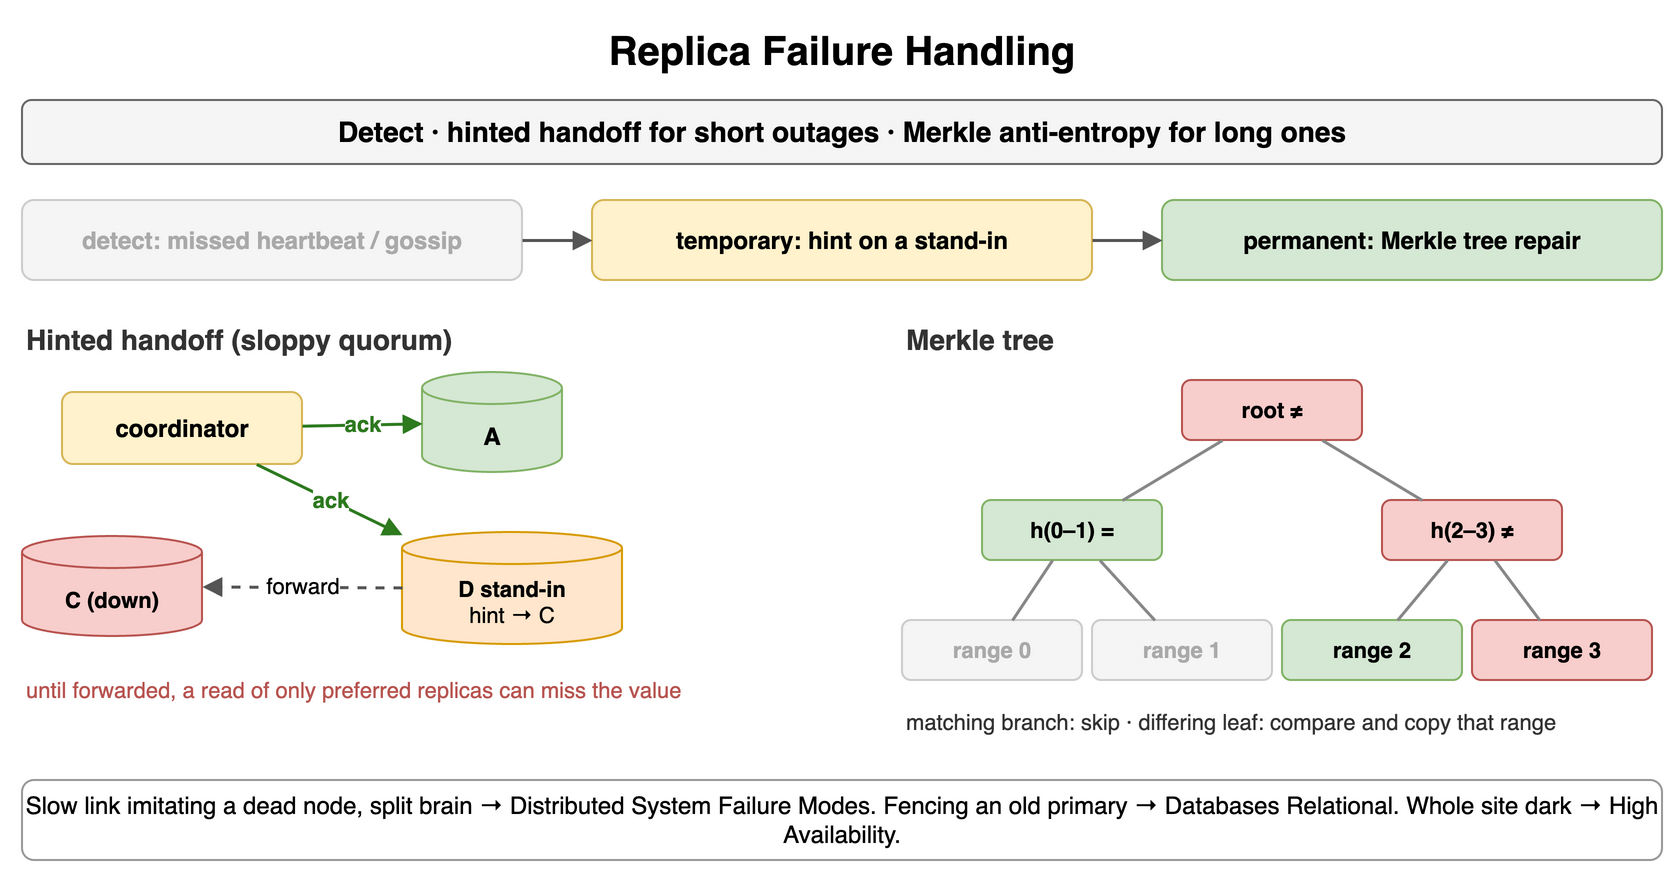

The diagram above was exported from draw.io. Its source (the exported page's mxGraphModel, read from the mxfile embedded in the PNG):
<mxGraphModel dx="900" dy="445" grid="1" gridSize="10" guides="1" tooltips="1" connect="1" arrows="1" fold="1" page="1" pageScale="1" pageWidth="900" pageHeight="445" math="0" shadow="0">
  <root>
    <mxCell id="0" />
    <mxCell id="1" parent="0" />
    <mxCell id="l1" value="Replica Failure Handling" style="text;html=1;align=center;verticalAlign=middle;whiteSpace=wrap;fontSize=20;fontStyle=1;" vertex="1" parent="1">
      <mxGeometry x="40" y="10" width="820" height="30" as="geometry" />
    </mxCell>
    <mxCell id="l2" value="Detect · hinted handoff for short outages · Merkle anti-entropy for long ones" style="rounded=1;whiteSpace=wrap;html=1;fillColor=#f5f5f5;strokeColor=#666666;fontStyle=1;fontSize=14;" vertex="1" parent="1">
      <mxGeometry x="40" y="50" width="820" height="32" as="geometry" />
    </mxCell>
    <mxCell id="l3" value="detect: missed heartbeat / gossip" style="rounded=1;whiteSpace=wrap;html=1;fillColor=#f5f5f5;strokeColor=#cccccc;fontSize=12;align=center;fontStyle=1;fontColor=#aaaaaa;" vertex="1" parent="1">
      <mxGeometry x="40" y="100" width="250" height="40" as="geometry" />
    </mxCell>
    <mxCell id="l4" value="temporary: hint on a stand-in" style="rounded=1;whiteSpace=wrap;html=1;fillColor=#fff2cc;strokeColor=#d6b656;fontSize=12;align=center;fontStyle=1;" vertex="1" parent="1">
      <mxGeometry x="325" y="100" width="250" height="40" as="geometry" />
    </mxCell>
    <mxCell id="l5" value="permanent: Merkle tree repair" style="rounded=1;whiteSpace=wrap;html=1;fillColor=#d5e8d4;strokeColor=#82b366;fontSize=12;align=center;fontStyle=1;" vertex="1" parent="1">
      <mxGeometry x="610" y="100" width="250" height="40" as="geometry" />
    </mxCell>
    <mxCell id="l6" value="" style="endArrow=block;endSize=6;html=1;strokeWidth=1.5;strokeColor=#555555;fontSize=11;labelBackgroundColor=#ffffff;" edge="1" parent="1" source="l3" target="l4">
      <mxGeometry relative="1" as="geometry" />
    </mxCell>
    <mxCell id="l7" value="" style="endArrow=block;endSize=6;html=1;strokeWidth=1.5;strokeColor=#555555;fontSize=11;labelBackgroundColor=#ffffff;" edge="1" parent="1" source="l4" target="l5">
      <mxGeometry relative="1" as="geometry" />
    </mxCell>
    <mxCell id="l8" value="Hinted handoff (sloppy quorum)" style="text;html=1;whiteSpace=wrap;fontSize=11;align=left;verticalAlign=middle;fontSize=14;fontColor=#333333;fontStyle=1;" vertex="1" parent="1">
      <mxGeometry x="40" y="160" width="400" height="20" as="geometry" />
    </mxCell>
    <mxCell id="l9" value="coordinator" style="rounded=1;whiteSpace=wrap;html=1;fillColor=#fff2cc;strokeColor=#d6b656;fontSize=12;align=center;fontStyle=1;" vertex="1" parent="1">
      <mxGeometry x="60" y="196" width="120" height="36" as="geometry" />
    </mxCell>
    <mxCell id="l10" value="A" style="shape=cylinder3;whiteSpace=wrap;html=1;boundedLbl=1;backgroundOutline=1;size=8;fillColor=#d5e8d4;strokeColor=#82b366;fontStyle=1;fontSize=12;" vertex="1" parent="1">
      <mxGeometry x="240" y="186" width="70" height="50" as="geometry" />
    </mxCell>
    <mxCell id="l11" value="C (down)" style="shape=cylinder3;whiteSpace=wrap;html=1;boundedLbl=1;backgroundOutline=1;size=8;fillColor=#f8cecc;strokeColor=#b85450;fontStyle=1;fontSize=11;" vertex="1" parent="1">
      <mxGeometry x="40" y="268" width="90" height="50" as="geometry" />
    </mxCell>
    <mxCell id="l12" value="D stand-in&lt;br&gt;&lt;span style='font-weight:normal'&gt;hint → C&lt;/span&gt;" style="shape=cylinder3;whiteSpace=wrap;html=1;boundedLbl=1;backgroundOutline=1;size=8;fillColor=#ffe6cc;strokeColor=#d79b00;fontStyle=1;fontSize=11;" vertex="1" parent="1">
      <mxGeometry x="230" y="266" width="110" height="56" as="geometry" />
    </mxCell>
    <mxCell id="l13" value="ack" style="endArrow=block;endSize=6;html=1;strokeWidth=1.5;strokeColor=#2d7a1f;fontSize=11;labelBackgroundColor=#ffffff;fontColor=#2d7a1f;fontStyle=1;" edge="1" parent="1" source="l9" target="l10">
      <mxGeometry relative="1" as="geometry" />
    </mxCell>
    <mxCell id="l14" value="ack" style="endArrow=block;endSize=6;html=1;strokeWidth=1.5;strokeColor=#2d7a1f;fontSize=11;labelBackgroundColor=#ffffff;fontColor=#2d7a1f;fontStyle=1;" edge="1" parent="1" source="l9" target="l12">
      <mxGeometry relative="1" as="geometry" />
    </mxCell>
    <mxCell id="l15" value="forward" style="endArrow=block;endSize=6;html=1;strokeWidth=1.5;strokeColor=#555555;fontSize=11;labelBackgroundColor=#ffffff;dashed=1;" edge="1" parent="1" source="l12" target="l11">
      <mxGeometry relative="1" as="geometry" />
    </mxCell>
    <mxCell id="l16" value="until forwarded, a read of only preferred replicas can miss the value" style="text;html=1;whiteSpace=wrap;fontSize=11;align=left;verticalAlign=middle;fontSize=11;fontColor=#b85450;" vertex="1" parent="1">
      <mxGeometry x="40" y="330" width="420" height="30" as="geometry" />
    </mxCell>
    <mxCell id="l17" value="Merkle tree" style="text;html=1;whiteSpace=wrap;fontSize=11;align=left;verticalAlign=middle;fontSize=14;fontColor=#333333;fontStyle=1;" vertex="1" parent="1">
      <mxGeometry x="480" y="160" width="300" height="20" as="geometry" />
    </mxCell>
    <mxCell id="l18" value="root ≠" style="rounded=1;whiteSpace=wrap;html=1;fillColor=#f8cecc;strokeColor=#b85450;fontSize=11;align=center;fontStyle=1;" vertex="1" parent="1">
      <mxGeometry x="620" y="190" width="90" height="30" as="geometry" />
    </mxCell>
    <mxCell id="l19" value="h(0–1) =" style="rounded=1;whiteSpace=wrap;html=1;fillColor=#d5e8d4;strokeColor=#82b366;fontSize=11;align=center;fontStyle=1;" vertex="1" parent="1">
      <mxGeometry x="520" y="250" width="90" height="30" as="geometry" />
    </mxCell>
    <mxCell id="l20" value="h(2–3) ≠" style="rounded=1;whiteSpace=wrap;html=1;fillColor=#f8cecc;strokeColor=#b85450;fontSize=11;align=center;fontStyle=1;" vertex="1" parent="1">
      <mxGeometry x="720" y="250" width="90" height="30" as="geometry" />
    </mxCell>
    <mxCell id="l21" value="" style="endArrow=none;html=1;strokeColor=#888888;strokeWidth=1.5;" edge="1" parent="1" source="l18" target="l19">
      <mxGeometry relative="1" as="geometry" />
    </mxCell>
    <mxCell id="l22" value="" style="endArrow=none;html=1;strokeColor=#888888;strokeWidth=1.5;" edge="1" parent="1" source="l18" target="l20">
      <mxGeometry relative="1" as="geometry" />
    </mxCell>
    <mxCell id="l23" value="range 0" style="rounded=1;whiteSpace=wrap;html=1;fillColor=#f5f5f5;strokeColor=#cccccc;fontSize=11;align=center;fontStyle=1;fontColor=#aaaaaa;" vertex="1" parent="1">
      <mxGeometry x="480" y="310" width="90" height="30" as="geometry" />
    </mxCell>
    <mxCell id="l24" value="range 1" style="rounded=1;whiteSpace=wrap;html=1;fillColor=#f5f5f5;strokeColor=#cccccc;fontSize=11;align=center;fontStyle=1;fontColor=#aaaaaa;" vertex="1" parent="1">
      <mxGeometry x="575" y="310" width="90" height="30" as="geometry" />
    </mxCell>
    <mxCell id="l25" value="range 2" style="rounded=1;whiteSpace=wrap;html=1;fillColor=#d5e8d4;strokeColor=#82b366;fontSize=11;align=center;fontStyle=1;" vertex="1" parent="1">
      <mxGeometry x="670" y="310" width="90" height="30" as="geometry" />
    </mxCell>
    <mxCell id="l26" value="range 3" style="rounded=1;whiteSpace=wrap;html=1;fillColor=#f8cecc;strokeColor=#b85450;fontSize=11;align=center;fontStyle=1;" vertex="1" parent="1">
      <mxGeometry x="765" y="310" width="90" height="30" as="geometry" />
    </mxCell>
    <mxCell id="l27" value="" style="endArrow=none;html=1;strokeColor=#888888;strokeWidth=1.5;" edge="1" parent="1" source="l19" target="l23">
      <mxGeometry relative="1" as="geometry" />
    </mxCell>
    <mxCell id="l28" value="" style="endArrow=none;html=1;strokeColor=#888888;strokeWidth=1.5;" edge="1" parent="1" source="l19" target="l24">
      <mxGeometry relative="1" as="geometry" />
    </mxCell>
    <mxCell id="l29" value="" style="endArrow=none;html=1;strokeColor=#888888;strokeWidth=1.5;" edge="1" parent="1" source="l20" target="l25">
      <mxGeometry relative="1" as="geometry" />
    </mxCell>
    <mxCell id="l30" value="" style="endArrow=none;html=1;strokeColor=#888888;strokeWidth=1.5;" edge="1" parent="1" source="l20" target="l26">
      <mxGeometry relative="1" as="geometry" />
    </mxCell>
    <mxCell id="l31" value="matching branch: skip · differing leaf: compare and copy that range" style="text;html=1;whiteSpace=wrap;fontSize=11;align=left;verticalAlign=middle;fontSize=11;fontColor=#333333;" vertex="1" parent="1">
      <mxGeometry x="480" y="346" width="380" height="30" as="geometry" />
    </mxCell>
    <mxCell id="l32" value="Slow link imitating a dead node, split brain → Distributed System Failure Modes. Fencing an old primary → Databases Relational. Whole site dark → High Availability." style="rounded=1;whiteSpace=wrap;html=1;fillColor=#ffffff;strokeColor=#999999;fontSize=12;align=center;" vertex="1" parent="1">
      <mxGeometry x="40" y="390" width="820" height="40" as="geometry" />
    </mxCell>
  </root>
</mxGraphModel>